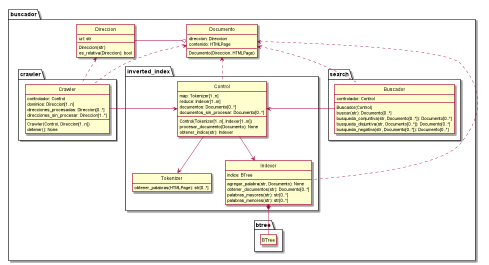

The diagram above was rendered by PlantUML. Its source (embedded in the PNG):
@startuml
hide empty members
hide circle
namespace buscador {
    class Direccion {
    url: str
    Direccion(str)
    es_relativa(Direccion): bool
    }
    class Documento {
    direccion: Direccion
    contenido: HTMLPage
    Documento(Direccion, HTMLPage)
    }
    namespace crawler {
        class Crawler {
        controlador: Control
        dominios: Direccion[1..n]
        direcciones_procesadas: Direccion[0..*]
        direcciones_sin_procesar: Direccion[1..*]
        Crawler(Control, Direccion[1..n])
        detener(): None
        }
    }
    namespace inverted_index {
        class Control {
        map: Tokenizer[1..n]
        reduce: Indexer[1..m]
        documentos: Documento[0..*]
        documentos_sin_procesar: Documento[0..*]
        Control(Tokenizer[1..n], Indexer[1..m])
        procesar_documento(Documento): None
        obtener_indice(str): Indexer
        }
        class Tokenizer {
        obtener_palabras(HTMLPage): str[0..*]
        }
        class Indexer {
        indice: BTree
        agregar_palabra(str, Documento): None
        obtener_documentos(str): Documento[0..*]
        palabras_mayores(str): str[0..*]
        palabras_menores(str): str[0..*]
        }
    }
    namespace btree {
        class BTree
    }
    namespace search {
        class Buscador {
        controlador: Control
        Buscador(Control)
        buscar(str): Documento[0..*]
        busqueda_conjuntiva(str, Documento[0..*]): Documento[0..*]
        busqueda_disjuntiva(str, Documento[0..*]): Documento[0..*]
        busqueda_negativa(str, Documento[0..*]): Documento[0..*]
        }
    }
}
buscador.Direccion -o buscador.Documento
buscador.Direccion <.. buscador.crawler.Crawler
buscador.Documento <.. buscador.crawler.Crawler
buscador.Documento <.. buscador.inverted_index.Control
buscador.Documento <.. buscador.inverted_index.Indexer
buscador.Documento <.. buscador.search.Buscador
buscador.inverted_index.Control --> buscador.inverted_index.Tokenizer
buscador.inverted_index.Control --> buscador.inverted_index.Indexer
buscador.crawler.Crawler -> buscador.inverted_index.Control
buscador.inverted_index.Control <- buscador.search.Buscador
buscador.inverted_index.Indexer *-- buscador.btree.BTree
@enduml